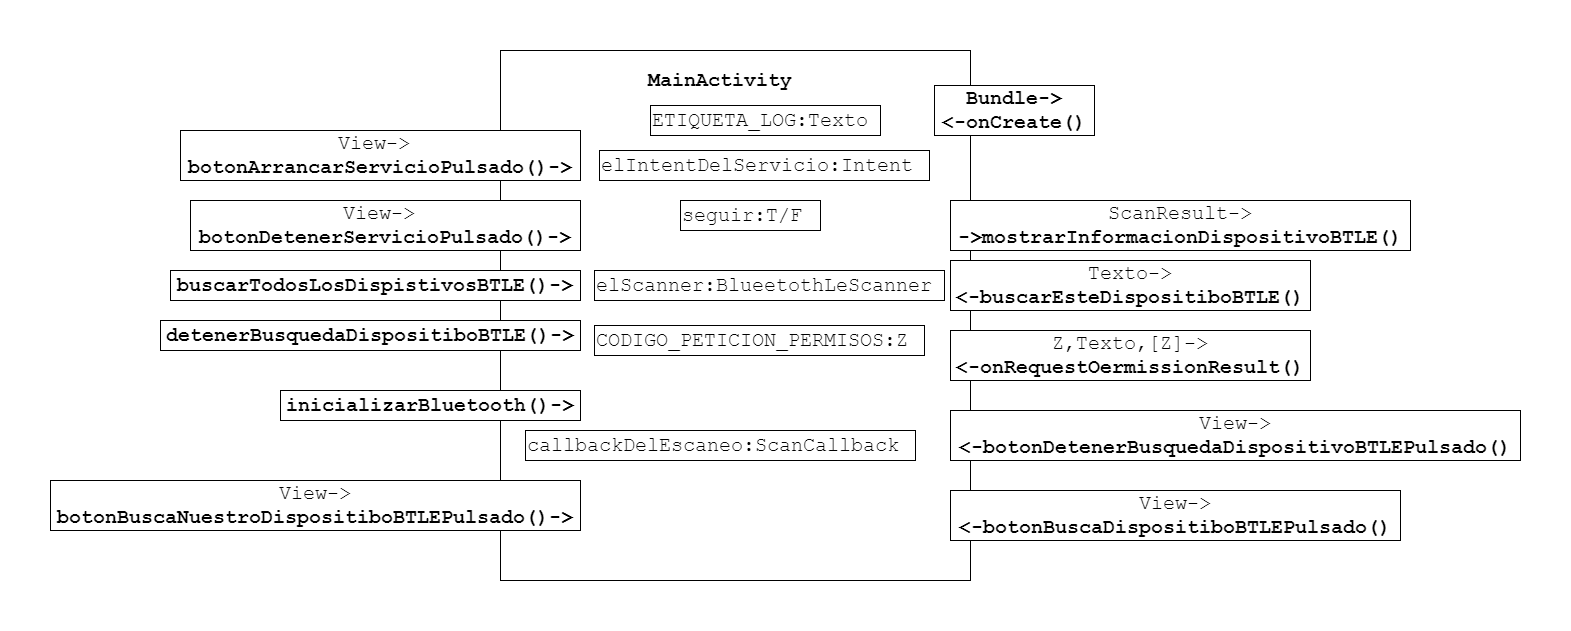

The diagram above was exported from draw.io. Its source (the exported page's mxGraphModel, read from the mxfile embedded in the PNG):
<mxGraphModel dx="2601" dy="896" grid="1" gridSize="10" guides="1" tooltips="1" connect="1" arrows="1" fold="1" page="1" pageScale="1" pageWidth="827" pageHeight="1169" math="0" shadow="0">
  <root>
    <mxCell id="0" />
    <mxCell id="1" parent="0" />
    <mxCell id="5ATMefXQ1V6oJb28P1eS-1" value="" style="rounded=0;whiteSpace=wrap;html=1;" parent="1" vertex="1">
      <mxGeometry x="320" y="40" width="470" height="530" as="geometry" />
    </mxCell>
    <mxCell id="5ATMefXQ1V6oJb28P1eS-2" value="MainActivity" style="text;html=1;strokeColor=none;fillColor=none;align=center;verticalAlign=middle;whiteSpace=wrap;rounded=0;fontStyle=1;fontFamily=Courier New;fontSize=20;" parent="1" vertex="1">
      <mxGeometry x="460" y="60" width="160" height="20" as="geometry" />
    </mxCell>
    <mxCell id="5ATMefXQ1V6oJb28P1eS-3" value="View-&amp;gt;&amp;nbsp;&lt;br&gt;&lt;b&gt;botonArrancarServicioPulsado()-&amp;gt;&lt;/b&gt;" style="rounded=0;whiteSpace=wrap;html=1;fontFamily=Courier New;fontSize=20;align=center;fontStyle=0;autosize=1;" parent="1" vertex="1">
      <mxGeometry y="120" width="400" height="50" as="geometry" />
    </mxCell>
    <mxCell id="5ATMefXQ1V6oJb28P1eS-4" value="&lt;div&gt;&lt;/div&gt;&lt;b&gt;Bundle-&amp;gt;&lt;br&gt;&amp;lt;-onCreate()&lt;/b&gt;" style="rounded=0;whiteSpace=wrap;html=1;fontFamily=Courier New;fontSize=20;align=center;fontStyle=0;autosize=1;" parent="1" vertex="1">
      <mxGeometry x="754" y="75" width="160" height="50" as="geometry" />
    </mxCell>
    <mxCell id="5ATMefXQ1V6oJb28P1eS-5" value="ETIQUETA_LOG:Texto" style="rounded=0;whiteSpace=wrap;html=1;fontFamily=Courier New;fontSize=20;align=left;fontStyle=0;autosize=1;" parent="1" vertex="1">
      <mxGeometry x="470" y="95" width="230" height="30" as="geometry" />
    </mxCell>
    <mxCell id="5ATMefXQ1V6oJb28P1eS-6" value="elIntentDelServicio:Intent" style="rounded=0;whiteSpace=wrap;html=1;fontFamily=Courier New;fontSize=20;align=left;fontStyle=0;autosize=1;" parent="1" vertex="1">
      <mxGeometry x="419" y="140" width="330" height="30" as="geometry" />
    </mxCell>
    <mxCell id="5ATMefXQ1V6oJb28P1eS-9" value="seguir:T/F" style="rounded=0;whiteSpace=wrap;html=1;fontFamily=Courier New;fontSize=20;align=left;fontStyle=0;autosize=1;" parent="1" vertex="1">
      <mxGeometry x="500" y="190" width="140" height="30" as="geometry" />
    </mxCell>
    <mxCell id="5ATMefXQ1V6oJb28P1eS-10" value="View-&amp;gt;&amp;nbsp;&lt;br&gt;&lt;b&gt;botonDetenerServicioPulsado()-&amp;gt;&lt;/b&gt;" style="rounded=0;whiteSpace=wrap;html=1;fontFamily=Courier New;fontSize=20;align=center;fontStyle=0;autosize=1;" parent="1" vertex="1">
      <mxGeometry x="10" y="190" width="390" height="50" as="geometry" />
    </mxCell>
    <mxCell id="xqgPBaYRRQ3ZGQzfEXRu-1" value="&lt;b&gt;buscarTodosLosDispistivosBTLE()-&amp;gt;&lt;/b&gt;" style="rounded=0;whiteSpace=wrap;html=1;fontFamily=Courier New;fontSize=20;align=center;fontStyle=0;autosize=1;" vertex="1" parent="1">
      <mxGeometry x="-10" y="260" width="410" height="30" as="geometry" />
    </mxCell>
    <mxCell id="xqgPBaYRRQ3ZGQzfEXRu-2" value="&lt;b&gt;detenerBusquedaDispositiboBTLE()-&amp;gt;&lt;/b&gt;" style="rounded=0;whiteSpace=wrap;html=1;fontFamily=Courier New;fontSize=20;align=center;fontStyle=0;autosize=1;" vertex="1" parent="1">
      <mxGeometry x="-20" y="310" width="420" height="30" as="geometry" />
    </mxCell>
    <mxCell id="xqgPBaYRRQ3ZGQzfEXRu-3" value="&lt;b&gt;inicializarBluetooth()-&amp;gt;&lt;/b&gt;" style="rounded=0;whiteSpace=wrap;html=1;fontFamily=Courier New;fontSize=20;align=center;fontStyle=0;autosize=1;" vertex="1" parent="1">
      <mxGeometry x="100" y="380" width="300" height="30" as="geometry" />
    </mxCell>
    <mxCell id="xqgPBaYRRQ3ZGQzfEXRu-4" value="ScanResult-&amp;gt;&lt;br&gt;&lt;b&gt;-&amp;gt;mostrarInformacionDispositivoBTLE()&lt;/b&gt;" style="rounded=0;whiteSpace=wrap;html=1;fontFamily=Courier New;fontSize=20;align=center;fontStyle=0;autosize=1;" vertex="1" parent="1">
      <mxGeometry x="770" y="190" width="460" height="50" as="geometry" />
    </mxCell>
    <mxCell id="xqgPBaYRRQ3ZGQzfEXRu-5" value="Texto-&amp;gt;&lt;br&gt;&lt;b&gt;&amp;lt;-buscarEsteDispositiboBTLE()&lt;/b&gt;" style="rounded=0;whiteSpace=wrap;html=1;fontFamily=Courier New;fontSize=20;align=center;fontStyle=0;autosize=1;" vertex="1" parent="1">
      <mxGeometry x="770" y="250" width="360" height="50" as="geometry" />
    </mxCell>
    <mxCell id="xqgPBaYRRQ3ZGQzfEXRu-6" value="Z,Texto,[Z]-&amp;gt;&lt;br&gt;&lt;b&gt;&amp;lt;-onRequestOermissionResult()&lt;/b&gt;" style="rounded=0;whiteSpace=wrap;html=1;fontFamily=Courier New;fontSize=20;align=center;fontStyle=0;autosize=1;" vertex="1" parent="1">
      <mxGeometry x="770" y="320" width="360" height="50" as="geometry" />
    </mxCell>
    <mxCell id="xqgPBaYRRQ3ZGQzfEXRu-7" value="View-&amp;gt;&lt;br&gt;&lt;b&gt;&amp;lt;-botonDetenerBusquedaDispositivoBTLEPulsado()&lt;/b&gt;" style="rounded=0;whiteSpace=wrap;html=1;fontFamily=Courier New;fontSize=20;align=center;fontStyle=0;autosize=1;" vertex="1" parent="1">
      <mxGeometry x="770" y="400" width="570" height="50" as="geometry" />
    </mxCell>
    <mxCell id="xqgPBaYRRQ3ZGQzfEXRu-8" value="View-&amp;gt;&lt;br&gt;&lt;b&gt;botonBuscaNuestroDispositiboBTLEPulsado()-&amp;gt;&lt;/b&gt;" style="rounded=0;whiteSpace=wrap;html=1;fontFamily=Courier New;fontSize=20;align=center;fontStyle=0;autosize=1;" vertex="1" parent="1">
      <mxGeometry x="-130" y="470" width="530" height="50" as="geometry" />
    </mxCell>
    <mxCell id="xqgPBaYRRQ3ZGQzfEXRu-9" value="View-&amp;gt;&lt;br&gt;&lt;b&gt;&amp;lt;-botonBuscaDispositiboBTLEPulsado()&lt;/b&gt;" style="rounded=0;whiteSpace=wrap;html=1;fontFamily=Courier New;fontSize=20;align=center;fontStyle=0;autosize=1;" vertex="1" parent="1">
      <mxGeometry x="770" y="480" width="450" height="50" as="geometry" />
    </mxCell>
    <mxCell id="xqgPBaYRRQ3ZGQzfEXRu-10" value="elScanner:BlueetothLeScanner" style="rounded=0;whiteSpace=wrap;html=1;fontFamily=Courier New;fontSize=20;align=left;fontStyle=0;autosize=1;" vertex="1" parent="1">
      <mxGeometry x="414" y="260" width="350" height="30" as="geometry" />
    </mxCell>
    <mxCell id="xqgPBaYRRQ3ZGQzfEXRu-11" value="CODIGO_PETICION_PERMISOS:Z" style="rounded=0;whiteSpace=wrap;html=1;fontFamily=Courier New;fontSize=20;align=left;fontStyle=0;autosize=1;" vertex="1" parent="1">
      <mxGeometry x="414" y="315" width="330" height="30" as="geometry" />
    </mxCell>
    <mxCell id="xqgPBaYRRQ3ZGQzfEXRu-12" value="callbackDelEscaneo:ScanCallback" style="rounded=0;whiteSpace=wrap;html=1;fontFamily=Courier New;fontSize=20;align=left;fontStyle=0;autosize=1;" vertex="1" parent="1">
      <mxGeometry x="345" y="420" width="390" height="30" as="geometry" />
    </mxCell>
  </root>
</mxGraphModel>